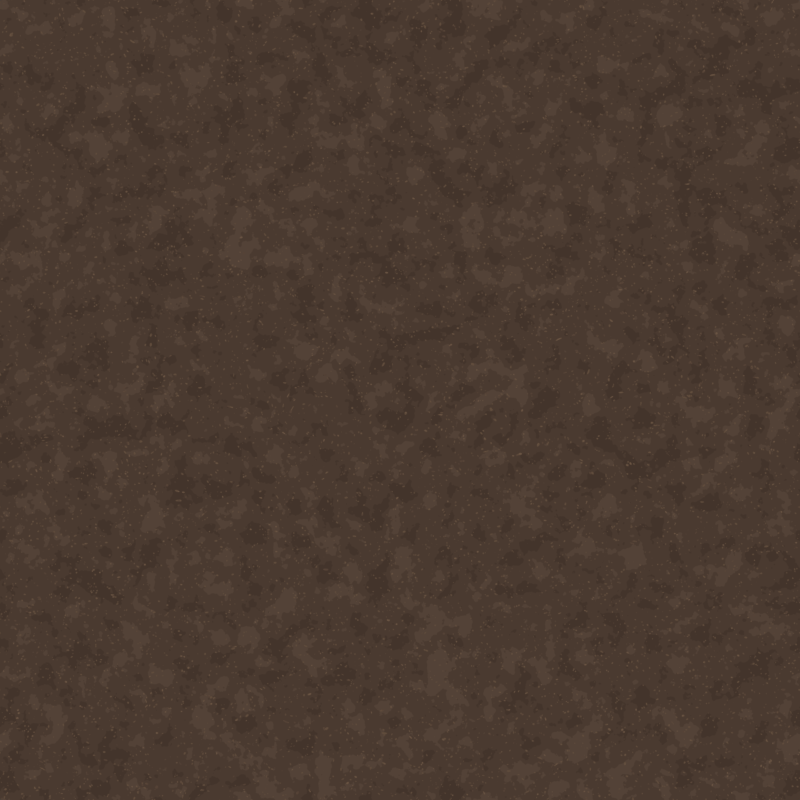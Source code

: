 # Source: g_sol_base_0.blend  (saved by Blender 5.2.45; exported with 4.5.12 LTS)
import bpy
from mathutils import Matrix  # noqa: F401  (used for matrix-valued properties, if any)

bpy.ops.wm.read_factory_settings(use_empty=True)
scene = bpy.context.scene
scene.name = 'Scene'

# ---- materials (node trees are filled in below, after node groups)
mat_three_posterized_mineral_tones = bpy.data.materials.new('Three posterized mineral tones')

# ---- material node trees
mat_three_posterized_mineral_tones.use_nodes = True; mat_three_posterized_mineral_tones.node_tree.nodes.clear()
_N = mat_three_posterized_mineral_tones.node_tree.nodes; _L = mat_three_posterized_mineral_tones.node_tree.links
n0 = _N.new('ShaderNodeTexCoord'); n0.name = 'Texture Coordinate'; n0.location = (0, 0)
n1 = _N.new('ShaderNodeSeparateXYZ'); n1.name = 'Separate XYZ'; n1.location = (0, 0)
n2 = _N.new('ShaderNodeMath'); n2.name = 'Math'; n2.location = (0, 0)
n2.operation = 'MULTIPLY'
n2.inputs[1].default_value = 0.7854
n3 = _N.new('ShaderNodeMath'); n3.name = 'Math.001'; n3.location = (0, 0)
n3.operation = 'MULTIPLY'
n3.inputs[1].default_value = 0.7854
n4 = _N.new('ShaderNodeCombineXYZ'); n4.name = 'Combine XYZ'; n4.location = (0, 0)
n5 = _N.new('ShaderNodeMath'); n5.name = 'Math.002'; n5.location = (0, 0)
n5.operation = 'SINE'
n5.inputs[1].default_value = 0.0
n6 = _N.new('ShaderNodeMath'); n6.name = 'Math.003'; n6.location = (0, 0)
n6.operation = 'COSINE'
n6.inputs[1].default_value = 0.0
n7 = _N.new('ShaderNodeMath'); n7.name = 'Math.004'; n7.location = (0, 0)
n7.operation = 'SINE'
n7.inputs[1].default_value = 0.0
n8 = _N.new('ShaderNodeMath'); n8.name = 'Math.005'; n8.location = (0, 0)
n8.operation = 'COSINE'
n8.inputs[1].default_value = 0.0
n9 = _N.new('ShaderNodeTexNoise'); n9.name = 'Noise Texture'; n9.location = (0, 0)
n9.width = 160
n9.noise_dimensions = '4D'
n9.inputs[2].default_value = 3.8
n10 = _N.new('ShaderNodeVectorMath'); n10.name = 'Vector Math'; n10.location = (0, 0)
n10.operation = 'SCALE'
n10.inputs[3].default_value = 0.28
n11 = _N.new('ShaderNodeVectorMath'); n11.name = 'Vector Math.001'; n11.location = (0, 0)
n12 = _N.new('ShaderNodeTexNoise'); n12.name = 'Noise Texture.001'; n12.location = (0, 0)
n12.width = 160
n12.noise_dimensions = '4D'
n12.inputs[2].default_value = 5.8
n13 = _N.new('ShaderNodeTexNoise'); n13.name = 'Noise Texture.002'; n13.location = (0, 0)
n13.width = 160
n13.noise_dimensions = '4D'
n13.inputs[2].default_value = 24.0
n14 = _N.new('ShaderNodeMath'); n14.name = 'Math.006'; n14.location = (0, 0)
n14.operation = 'MULTIPLY'
n14.inputs[1].default_value = 0.8
n15 = _N.new('ShaderNodeMath'); n15.name = 'Math.007'; n15.location = (0, 0)
n15.operation = 'MULTIPLY'
n15.inputs[1].default_value = 0.2
n16 = _N.new('ShaderNodeMath'); n16.name = 'Math.008'; n16.location = (0, 0)
n17 = _N.new('ShaderNodeValToRGB'); n17.name = 'Color Ramp'; n17.location = (0, 0)
n17.color_ramp.interpolation = 'CONSTANT'
while len(n17.color_ramp.elements) > 1: n17.color_ramp.elements.remove(n17.color_ramp.elements[-1])
n17.color_ramp.elements[0].position = 0.0; n17.color_ramp.elements[0].color = (0.05613, 0.03434, 0.02416, 1.0)
_e = n17.color_ramp.elements.new(0.43); _e.color = (0.06848, 0.04231, 0.02956, 1.0)
_e = n17.color_ramp.elements.new(0.57); _e.color = (0.0865, 0.05448, 0.0382, 1.0)
n18 = _N.new('ShaderNodeTexVoronoi'); n18.name = 'Voronoi Texture'; n18.location = (0, 0)
n18.width = 160
n18.voronoi_dimensions = '4D'
n18.inputs[2].default_value = 35.0
n19 = _N.new('ShaderNodeMath'); n19.name = 'Math.009'; n19.location = (0, 0)
n19.operation = 'MULTIPLY'
n19.inputs[1].default_value = 0.18
n20 = _N.new('ShaderNodeMath'); n20.name = 'Math.010'; n20.location = (0, 0)
n21 = _N.new('ShaderNodeMath'); n21.name = 'Math.011'; n21.location = (0, 0)
n21.operation = 'LESS_THAN'
n21.inputs[1].default_value = 0.37
n22 = _N.new('ShaderNodeValToRGB'); n22.name = 'Color Ramp.001'; n22.location = (0, 0)
n22.color_ramp.interpolation = 'CONSTANT'
while len(n22.color_ramp.elements) > 1: n22.color_ramp.elements.remove(n22.color_ramp.elements[-1])
n22.color_ramp.elements[0].position = 0.0; n22.color_ramp.elements[0].color = (0.09084, 0.05448, 0.03689, 1.0)
_e = n22.color_ramp.elements.new(0.44); _e.color = (0.117, 0.07227, 0.04519, 1.0)
_e = n22.color_ramp.elements.new(0.57); _e.color = (0.1441, 0.08866, 0.05613, 1.0)
n23 = _N.new('ShaderNodeMixRGB'); n23.name = 'Mix (Legacy)'; n23.location = (0, 0)
n24 = _N.new('ShaderNodeEmission'); n24.name = 'Emission'; n24.location = (0, 0)
n25 = _N.new('ShaderNodeOutputMaterial'); n25.name = 'Material Output'; n25.location = (0, 0)
_L.new(n0.outputs[3], n1.inputs[0])
_L.new(n1.outputs[0], n2.inputs[0])
_L.new(n1.outputs[1], n3.inputs[0])
_L.new(n2.outputs[0], n5.inputs[0])
_L.new(n2.outputs[0], n6.inputs[0])
_L.new(n3.outputs[0], n7.inputs[0])
_L.new(n5.outputs[0], n4.inputs[0])
_L.new(n6.outputs[0], n4.inputs[1])
_L.new(n7.outputs[0], n4.inputs[2])
_L.new(n3.outputs[0], n8.inputs[0])
_L.new(n8.outputs[0], n9.inputs[1])
_L.new(n4.outputs[0], n9.inputs[0])
_L.new(n9.outputs[1], n10.inputs[0])
_L.new(n4.outputs[0], n11.inputs[0])
_L.new(n10.outputs[0], n11.inputs[1])
_L.new(n8.outputs[0], n12.inputs[1])
_L.new(n4.outputs[0], n12.inputs[0])
_L.new(n8.outputs[0], n13.inputs[1])
_L.new(n4.outputs[0], n13.inputs[0])
_L.new(n12.outputs[0], n14.inputs[0])
_L.new(n13.outputs[0], n15.inputs[0])
_L.new(n14.outputs[0], n16.inputs[0])
_L.new(n15.outputs[0], n16.inputs[1])
_L.new(n16.outputs[0], n17.inputs[0])
_L.new(n11.outputs[0], n18.inputs[0])
_L.new(n8.outputs[0], n18.inputs[1])
_L.new(n13.outputs[0], n19.inputs[0])
_L.new(n18.outputs[0], n20.inputs[0])
_L.new(n19.outputs[0], n20.inputs[1])
_L.new(n20.outputs[0], n21.inputs[0])
_L.new(n13.outputs[0], n22.inputs[0])
_L.new(n21.outputs[0], n23.inputs[0])
_L.new(n17.outputs[0], n23.inputs[1])
_L.new(n22.outputs[0], n23.inputs[2])
_L.new(n23.outputs[0], n24.inputs[0])
_L.new(n24.outputs[0], n25.inputs[0])
n25.is_active_output = True

# ---- world
world_neutral_flat_cavern = bpy.data.worlds.new('Neutral flat cavern'); scene.world = world_neutral_flat_cavern
world_neutral_flat_cavern.use_nodes = True; world_neutral_flat_cavern.node_tree.nodes.clear()
_N = world_neutral_flat_cavern.node_tree.nodes; _L = world_neutral_flat_cavern.node_tree.links
n0 = _N.new('ShaderNodeBackground'); n0.name = 'Background'; n0.location = (-200, 100)
n0.inputs[0].default_value = (0.05, 0.05, 0.05, 1.0)
n1 = _N.new('ShaderNodeOutputWorld'); n1.name = 'World Output'; n1.location = (200, 100)
_L.new(n0.outputs[0], n1.inputs[0])
n1.is_active_output = True
world_neutral_flat_cavern.color = (0.15, 0.15, 0.15)

# ---- cameras
cam_camera = bpy.data.cameras.new('Camera')
cam_camera.type = 'ORTHO'
cam_camera.ortho_scale = 8.0

# ---- lights
light_area = bpy.data.lights.new('Area', 'AREA')
light_area.energy = 450.0
light_area.shape = 'DISK'
light_area.size = 8.0
light_area.size_y = 1.0

# ---- meshes
me_plane = bpy.data.meshes.new('Plane')
me_plane.from_pydata([(-6.0, -6.0, 0.0), (6.0, -6.0, 0.0), (-6.0, 6.0, 0.0), (6.0, 6.0, 0.0)], [], [(0, 1, 3, 2)])
_uv = me_plane.uv_layers.new(name='UVMap')
_uv.uv.foreach_set('vector', [0.0, 0.0, 1.0, 0.0, 1.0, 1.0, 0.0, 1.0])
me_plane.materials.append(mat_three_posterized_mineral_tones)
me_plane.update()

# ---- objects
ob_top_strict_8m_128px_per_metre = bpy.data.objects.new('TOP strict 8m 128px per metre', cam_camera)
ob_area = bpy.data.objects.new('Area', light_area)
ob_plane = bpy.data.objects.new('Plane', me_plane)

# ---- transforms, parenting, visibility, modifiers, constraints
ob_top_strict_8m_128px_per_metre.location = (0.0, 0.0, 12.0)
ob_area.location = (-3.0, 4.0, 8.0)
ob_plane.location = (0.0, 0.0, 0.0)

# ---- collection membership
scene.collection.objects.link(ob_top_strict_8m_128px_per_metre)
scene.collection.objects.link(ob_area)
scene.collection.objects.link(ob_plane)

# ---- scene / render settings (as saved in the file)
scene.camera = ob_top_strict_8m_128px_per_metre
scene.frame_start = 1; scene.frame_end = 250; scene.frame_set(1)
scene.render.engine = 'BLENDER_EEVEE_NEXT'
scene.render.image_settings.compression = 100
scene.render.resolution_x = 2048
scene.render.resolution_y = 2048
scene.render.dither_intensity = 0.0
scene.render.film_transparent = True
scene.render.use_compositing = False
scene.render.bake_bias = 0.0
scene.render.bake_samples = 0
scene.render.compositor_device = 'GPU'
scene.eevee.taa_render_samples = 16
scene.eevee.use_volume_custom_range = False
scene.eevee.fast_gi_thickness_near = 0.1
scene.eevee.fast_gi_thickness_far = 0.0
scene.eevee.ray_tracing_options.screen_trace_thickness = 0.1
scene.view_settings.view_transform = 'Standard'
bpy.context.view_layer.update()
